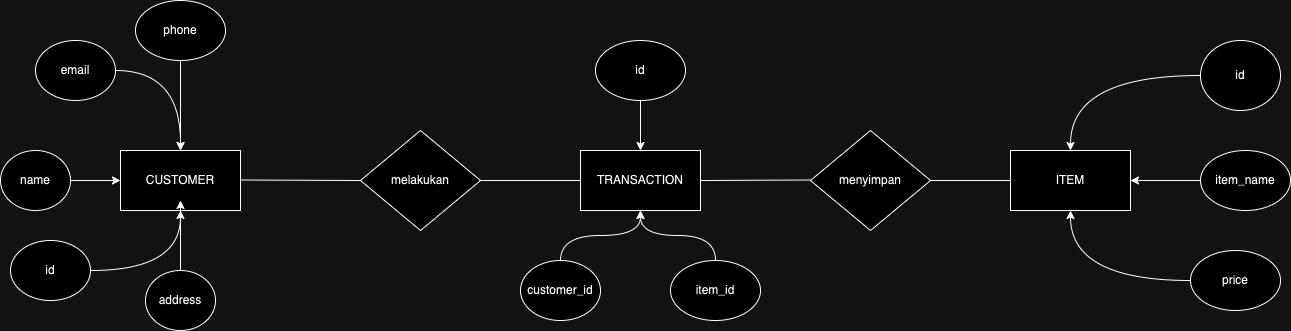

The diagram above was exported from draw.io. Its source (the exported page's mxGraphModel, read from the mxfile embedded in the PNG):
<mxGraphModel dx="1674" dy="915" grid="1" gridSize="10" guides="1" tooltips="1" connect="1" arrows="1" fold="1" page="1" pageScale="1" pageWidth="850" pageHeight="1100" math="0" shadow="0">
  <root>
    <mxCell id="0" />
    <mxCell id="1" parent="0" />
    <mxCell id="YV6_Cwb91KE83zimD2sq-2" value="TRANSACTION" style="rounded=0;whiteSpace=wrap;html=1;" vertex="1" parent="1">
      <mxGeometry x="910" y="320" width="120" height="60" as="geometry" />
    </mxCell>
    <mxCell id="YV6_Cwb91KE83zimD2sq-3" value="CUSTOMER" style="rounded=0;whiteSpace=wrap;html=1;" vertex="1" parent="1">
      <mxGeometry x="450" y="320" width="120" height="60" as="geometry" />
    </mxCell>
    <mxCell id="YV6_Cwb91KE83zimD2sq-4" value="ITEM" style="rounded=0;whiteSpace=wrap;html=1;" vertex="1" parent="1">
      <mxGeometry x="1340" y="320" width="120" height="60" as="geometry" />
    </mxCell>
    <mxCell id="YV6_Cwb91KE83zimD2sq-29" style="edgeStyle=orthogonalEdgeStyle;rounded=0;orthogonalLoop=1;jettySize=auto;html=1;entryX=0.5;entryY=1;entryDx=0;entryDy=0;curved=1;" edge="1" parent="1" source="YV6_Cwb91KE83zimD2sq-9" target="YV6_Cwb91KE83zimD2sq-3">
      <mxGeometry relative="1" as="geometry" />
    </mxCell>
    <mxCell id="YV6_Cwb91KE83zimD2sq-9" value="id" style="ellipse;whiteSpace=wrap;html=1;" vertex="1" parent="1">
      <mxGeometry x="340" y="410" width="80" height="60" as="geometry" />
    </mxCell>
    <mxCell id="YV6_Cwb91KE83zimD2sq-28" style="edgeStyle=orthogonalEdgeStyle;rounded=0;orthogonalLoop=1;jettySize=auto;html=1;" edge="1" parent="1" source="YV6_Cwb91KE83zimD2sq-10" target="YV6_Cwb91KE83zimD2sq-3">
      <mxGeometry relative="1" as="geometry" />
    </mxCell>
    <mxCell id="YV6_Cwb91KE83zimD2sq-10" value="name" style="ellipse;whiteSpace=wrap;html=1;" vertex="1" parent="1">
      <mxGeometry x="330" y="320" width="70" height="60" as="geometry" />
    </mxCell>
    <mxCell id="YV6_Cwb91KE83zimD2sq-26" style="edgeStyle=orthogonalEdgeStyle;rounded=0;orthogonalLoop=1;jettySize=auto;html=1;exitX=0.5;exitY=1;exitDx=0;exitDy=0;entryX=0.5;entryY=0;entryDx=0;entryDy=0;" edge="1" parent="1" source="YV6_Cwb91KE83zimD2sq-11" target="YV6_Cwb91KE83zimD2sq-3">
      <mxGeometry relative="1" as="geometry" />
    </mxCell>
    <mxCell id="YV6_Cwb91KE83zimD2sq-11" value="phone" style="ellipse;whiteSpace=wrap;html=1;" vertex="1" parent="1">
      <mxGeometry x="465" y="170" width="90" height="60" as="geometry" />
    </mxCell>
    <mxCell id="YV6_Cwb91KE83zimD2sq-27" style="edgeStyle=orthogonalEdgeStyle;rounded=0;orthogonalLoop=1;jettySize=auto;html=1;curved=1;" edge="1" parent="1" source="YV6_Cwb91KE83zimD2sq-12">
      <mxGeometry relative="1" as="geometry">
        <mxPoint x="510" y="320" as="targetPoint" />
      </mxGeometry>
    </mxCell>
    <mxCell id="YV6_Cwb91KE83zimD2sq-12" value="email" style="ellipse;whiteSpace=wrap;html=1;" vertex="1" parent="1">
      <mxGeometry x="365" y="210" width="80" height="60" as="geometry" />
    </mxCell>
    <mxCell id="YV6_Cwb91KE83zimD2sq-30" style="edgeStyle=orthogonalEdgeStyle;rounded=0;orthogonalLoop=1;jettySize=auto;html=1;exitX=0.5;exitY=0;exitDx=0;exitDy=0;" edge="1" parent="1" source="YV6_Cwb91KE83zimD2sq-13">
      <mxGeometry relative="1" as="geometry">
        <mxPoint x="510" y="370" as="targetPoint" />
      </mxGeometry>
    </mxCell>
    <mxCell id="YV6_Cwb91KE83zimD2sq-13" value="address" style="ellipse;whiteSpace=wrap;html=1;" vertex="1" parent="1">
      <mxGeometry x="475" y="440" width="70" height="60" as="geometry" />
    </mxCell>
    <mxCell id="YV6_Cwb91KE83zimD2sq-22" style="edgeStyle=orthogonalEdgeStyle;rounded=0;orthogonalLoop=1;jettySize=auto;html=1;entryX=0.5;entryY=0;entryDx=0;entryDy=0;curved=1;" edge="1" parent="1" source="YV6_Cwb91KE83zimD2sq-14" target="YV6_Cwb91KE83zimD2sq-4">
      <mxGeometry relative="1" as="geometry" />
    </mxCell>
    <mxCell id="YV6_Cwb91KE83zimD2sq-14" value="id" style="ellipse;whiteSpace=wrap;html=1;" vertex="1" parent="1">
      <mxGeometry x="1530" y="210" width="80" height="70" as="geometry" />
    </mxCell>
    <mxCell id="YV6_Cwb91KE83zimD2sq-21" style="edgeStyle=orthogonalEdgeStyle;rounded=0;orthogonalLoop=1;jettySize=auto;html=1;entryX=1;entryY=0.5;entryDx=0;entryDy=0;" edge="1" parent="1" source="YV6_Cwb91KE83zimD2sq-15" target="YV6_Cwb91KE83zimD2sq-4">
      <mxGeometry relative="1" as="geometry" />
    </mxCell>
    <mxCell id="YV6_Cwb91KE83zimD2sq-15" value="item_name" style="ellipse;whiteSpace=wrap;html=1;" vertex="1" parent="1">
      <mxGeometry x="1530" y="320" width="90" height="60" as="geometry" />
    </mxCell>
    <mxCell id="YV6_Cwb91KE83zimD2sq-20" style="edgeStyle=orthogonalEdgeStyle;rounded=0;orthogonalLoop=1;jettySize=auto;html=1;entryX=0.5;entryY=1;entryDx=0;entryDy=0;curved=1;" edge="1" parent="1" source="YV6_Cwb91KE83zimD2sq-16" target="YV6_Cwb91KE83zimD2sq-4">
      <mxGeometry relative="1" as="geometry" />
    </mxCell>
    <mxCell id="YV6_Cwb91KE83zimD2sq-16" value="price" style="ellipse;whiteSpace=wrap;html=1;" vertex="1" parent="1">
      <mxGeometry x="1520" y="420" width="90" height="60" as="geometry" />
    </mxCell>
    <mxCell id="YV6_Cwb91KE83zimD2sq-25" value="" style="edgeStyle=orthogonalEdgeStyle;rounded=0;orthogonalLoop=1;jettySize=auto;html=1;" edge="1" parent="1" source="YV6_Cwb91KE83zimD2sq-17" target="YV6_Cwb91KE83zimD2sq-2">
      <mxGeometry relative="1" as="geometry" />
    </mxCell>
    <mxCell id="YV6_Cwb91KE83zimD2sq-17" value="id" style="ellipse;whiteSpace=wrap;html=1;" vertex="1" parent="1">
      <mxGeometry x="925" y="210" width="90" height="60" as="geometry" />
    </mxCell>
    <mxCell id="YV6_Cwb91KE83zimD2sq-24" style="edgeStyle=orthogonalEdgeStyle;rounded=0;orthogonalLoop=1;jettySize=auto;html=1;entryX=0.5;entryY=1;entryDx=0;entryDy=0;curved=1;" edge="1" parent="1" source="YV6_Cwb91KE83zimD2sq-18" target="YV6_Cwb91KE83zimD2sq-2">
      <mxGeometry relative="1" as="geometry" />
    </mxCell>
    <mxCell id="YV6_Cwb91KE83zimD2sq-18" value="customer_id" style="ellipse;whiteSpace=wrap;html=1;" vertex="1" parent="1">
      <mxGeometry x="850" y="430" width="80" height="60" as="geometry" />
    </mxCell>
    <mxCell id="YV6_Cwb91KE83zimD2sq-23" style="edgeStyle=orthogonalEdgeStyle;rounded=0;orthogonalLoop=1;jettySize=auto;html=1;entryX=0.5;entryY=1;entryDx=0;entryDy=0;curved=1;" edge="1" parent="1" source="YV6_Cwb91KE83zimD2sq-19" target="YV6_Cwb91KE83zimD2sq-2">
      <mxGeometry relative="1" as="geometry" />
    </mxCell>
    <mxCell id="YV6_Cwb91KE83zimD2sq-19" value="item_id" style="ellipse;whiteSpace=wrap;html=1;" vertex="1" parent="1">
      <mxGeometry x="1000" y="430" width="90" height="60" as="geometry" />
    </mxCell>
    <mxCell id="YV6_Cwb91KE83zimD2sq-31" value="melakukan" style="rhombus;whiteSpace=wrap;html=1;" vertex="1" parent="1">
      <mxGeometry x="690" y="300" width="120" height="100" as="geometry" />
    </mxCell>
    <mxCell id="YV6_Cwb91KE83zimD2sq-32" value="menyimpan" style="rhombus;whiteSpace=wrap;html=1;" vertex="1" parent="1">
      <mxGeometry x="1140" y="300" width="120" height="100" as="geometry" />
    </mxCell>
    <mxCell id="YV6_Cwb91KE83zimD2sq-35" value="" style="endArrow=none;html=1;rounded=0;entryX=0;entryY=0.5;entryDx=0;entryDy=0;" edge="1" parent="1" target="YV6_Cwb91KE83zimD2sq-2">
      <mxGeometry width="50" height="50" relative="1" as="geometry">
        <mxPoint x="810" y="350" as="sourcePoint" />
        <mxPoint x="860" y="300" as="targetPoint" />
      </mxGeometry>
    </mxCell>
    <mxCell id="YV6_Cwb91KE83zimD2sq-36" value="" style="endArrow=none;html=1;rounded=0;entryX=0;entryY=0.5;entryDx=0;entryDy=0;" edge="1" parent="1" target="YV6_Cwb91KE83zimD2sq-31">
      <mxGeometry width="50" height="50" relative="1" as="geometry">
        <mxPoint x="570" y="349.5" as="sourcePoint" />
        <mxPoint x="670" y="349.5" as="targetPoint" />
      </mxGeometry>
    </mxCell>
    <mxCell id="YV6_Cwb91KE83zimD2sq-37" value="" style="endArrow=none;html=1;rounded=0;entryX=0;entryY=0.5;entryDx=0;entryDy=0;exitX=1;exitY=0.5;exitDx=0;exitDy=0;" edge="1" parent="1" source="YV6_Cwb91KE83zimD2sq-2">
      <mxGeometry width="50" height="50" relative="1" as="geometry">
        <mxPoint x="1040" y="349.5" as="sourcePoint" />
        <mxPoint x="1140" y="349.5" as="targetPoint" />
      </mxGeometry>
    </mxCell>
    <mxCell id="YV6_Cwb91KE83zimD2sq-38" value="" style="endArrow=none;html=1;rounded=0;exitX=1;exitY=0.5;exitDx=0;exitDy=0;" edge="1" parent="1" source="YV6_Cwb91KE83zimD2sq-32">
      <mxGeometry width="50" height="50" relative="1" as="geometry">
        <mxPoint x="1270" y="350" as="sourcePoint" />
        <mxPoint x="1340" y="350" as="targetPoint" />
      </mxGeometry>
    </mxCell>
  </root>
</mxGraphModel>